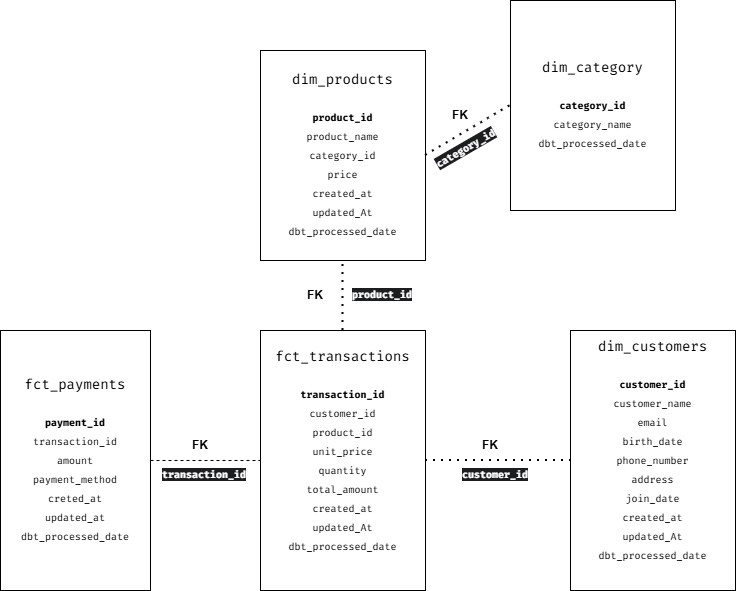

The diagram above was exported from draw.io. Its source (the exported page's mxGraphModel, read from the mxfile embedded in the PNG):
<mxGraphModel dx="1678" dy="954" grid="1" gridSize="10" guides="1" tooltips="1" connect="1" arrows="1" fold="1" page="1" pageScale="1" pageWidth="850" pageHeight="1100" math="0" shadow="0">
  <root>
    <mxCell id="0" />
    <mxCell id="1" parent="0" />
    <mxCell id="6O4h-diJyoFQhKv-Cxec-11" parent="1" style="rounded=0;whiteSpace=wrap;html=1;fontColor=default;labelBackgroundColor=none;" value="&lt;div style=&quot;font-family: &amp;quot;Fira Code&amp;quot;, Consolas, &amp;quot;Courier New&amp;quot;, monospace, Consolas, &amp;quot;Courier New&amp;quot;, monospace; font-size: 14px; line-height: 19px; white-space: pre;&quot;&gt;&lt;span style=&quot;&quot;&gt;fct_payments&lt;/span&gt;&lt;/div&gt;&lt;div style=&quot;font-family: &amp;quot;Fira Code&amp;quot;, Consolas, &amp;quot;Courier New&amp;quot;, monospace, Consolas, &amp;quot;Courier New&amp;quot;, monospace; font-size: 14px; line-height: 19px; white-space: pre;&quot;&gt;&lt;span style=&quot;&quot;&gt;&lt;br&gt;&lt;/span&gt;&lt;/div&gt;&lt;div style=&quot;font-family: &amp;quot;Fira Code&amp;quot;, Consolas, &amp;quot;Courier New&amp;quot;, monospace, Consolas, &amp;quot;Courier New&amp;quot;, monospace; line-height: 19px; white-space: pre;&quot;&gt;&lt;font size=&quot;1&quot;&gt;&lt;b&gt;payment_id&lt;/b&gt;&lt;/font&gt;&lt;/div&gt;&lt;div style=&quot;font-family: &amp;quot;Fira Code&amp;quot;, Consolas, &amp;quot;Courier New&amp;quot;, monospace, Consolas, &amp;quot;Courier New&amp;quot;, monospace; line-height: 19px; white-space: pre;&quot;&gt;&lt;font size=&quot;1&quot;&gt;transaction_id&lt;/font&gt;&lt;/div&gt;&lt;div style=&quot;font-family: &amp;quot;Fira Code&amp;quot;, Consolas, &amp;quot;Courier New&amp;quot;, monospace, Consolas, &amp;quot;Courier New&amp;quot;, monospace; line-height: 19px; white-space: pre;&quot;&gt;&lt;font size=&quot;1&quot;&gt;amount&lt;/font&gt;&lt;/div&gt;&lt;div style=&quot;font-family: &amp;quot;Fira Code&amp;quot;, Consolas, &amp;quot;Courier New&amp;quot;, monospace, Consolas, &amp;quot;Courier New&amp;quot;, monospace; line-height: 19px; white-space: pre;&quot;&gt;&lt;font size=&quot;1&quot;&gt;payment_method&lt;/font&gt;&lt;/div&gt;&lt;div style=&quot;font-family: &amp;quot;Fira Code&amp;quot;, Consolas, &amp;quot;Courier New&amp;quot;, monospace, Consolas, &amp;quot;Courier New&amp;quot;, monospace; line-height: 19px; white-space: pre;&quot;&gt;&lt;font size=&quot;1&quot;&gt;creted_at&lt;/font&gt;&lt;/div&gt;&lt;div style=&quot;font-family: &amp;quot;Fira Code&amp;quot;, Consolas, &amp;quot;Courier New&amp;quot;, monospace, Consolas, &amp;quot;Courier New&amp;quot;, monospace; line-height: 19px; white-space: pre;&quot;&gt;&lt;font size=&quot;1&quot;&gt;updated_at&lt;/font&gt;&lt;/div&gt;&lt;div style=&quot;font-family: &amp;quot;Fira Code&amp;quot;, Consolas, &amp;quot;Courier New&amp;quot;, monospace, Consolas, &amp;quot;Courier New&amp;quot;, monospace; line-height: 19px; white-space: pre;&quot;&gt;&lt;font size=&quot;1&quot;&gt;dbt_processed_date&lt;/font&gt;&lt;/div&gt;" vertex="1">
      <mxGeometry height="260" width="150" x="40" y="430" as="geometry" />
    </mxCell>
    <mxCell id="6O4h-diJyoFQhKv-Cxec-12" parent="1" style="rounded=0;whiteSpace=wrap;html=1;fontColor=default;labelBackgroundColor=none;" value="&lt;div style=&quot;font-family: &amp;quot;Fira Code&amp;quot;, Consolas, &amp;quot;Courier New&amp;quot;, monospace, Consolas, &amp;quot;Courier New&amp;quot;, monospace; font-size: 14px; line-height: 19px; white-space: pre;&quot;&gt;&lt;div style=&quot;line-height: 19px;&quot;&gt;fct_transactions&lt;/div&gt;&lt;div style=&quot;line-height: 19px;&quot;&gt;&lt;br&gt;&lt;/div&gt;&lt;div style=&quot;font-size: 12px; line-height: 19px;&quot;&gt;&lt;font size=&quot;1&quot;&gt;&lt;b&gt;transaction_id&lt;/b&gt;&lt;/font&gt;&lt;/div&gt;&lt;div style=&quot;font-size: 12px; line-height: 19px;&quot;&gt;&lt;font size=&quot;1&quot;&gt;customer_id&lt;/font&gt;&lt;/div&gt;&lt;div style=&quot;font-size: 12px; line-height: 19px;&quot;&gt;&lt;font size=&quot;1&quot;&gt;product_id&lt;/font&gt;&lt;/div&gt;&lt;div style=&quot;font-size: 12px; line-height: 19px;&quot;&gt;&lt;font size=&quot;1&quot;&gt;unit_price&lt;/font&gt;&lt;/div&gt;&lt;div style=&quot;font-size: 12px; line-height: 19px;&quot;&gt;&lt;font size=&quot;1&quot;&gt;quantity&lt;/font&gt;&lt;/div&gt;&lt;div style=&quot;font-size: 12px; line-height: 19px;&quot;&gt;&lt;font size=&quot;1&quot;&gt;total_amount&lt;/font&gt;&lt;/div&gt;&lt;div style=&quot;font-size: 12px; line-height: 19px;&quot;&gt;&lt;font size=&quot;1&quot;&gt;created_at&lt;/font&gt;&lt;/div&gt;&lt;div style=&quot;font-size: 12px; line-height: 19px;&quot;&gt;&lt;font size=&quot;1&quot;&gt;updated_At&lt;/font&gt;&lt;/div&gt;&lt;div style=&quot;font-size: 12px; line-height: 19px;&quot;&gt;&lt;font size=&quot;1&quot;&gt;dbt_processed_date&lt;/font&gt;&lt;/div&gt;&lt;div style=&quot;font-size: 12px; line-height: 19px;&quot;&gt;&lt;br&gt;&lt;/div&gt;&lt;/div&gt;" vertex="1">
      <mxGeometry height="260" width="165" x="300" y="430" as="geometry" />
    </mxCell>
    <mxCell id="6O4h-diJyoFQhKv-Cxec-13" edge="1" parent="1" source="6O4h-diJyoFQhKv-Cxec-11" style="endArrow=none;dashed=1;html=1;rounded=0;exitX=1;exitY=0.5;exitDx=0;exitDy=0;entryX=0;entryY=0.5;entryDx=0;entryDy=0;" target="6O4h-diJyoFQhKv-Cxec-12" value="">
      <mxGeometry height="50" relative="1" width="50" as="geometry">
        <mxPoint x="400" y="530" as="sourcePoint" />
        <mxPoint x="450" y="480" as="targetPoint" />
      </mxGeometry>
    </mxCell>
    <mxCell id="6O4h-diJyoFQhKv-Cxec-14" parent="1" style="text;whiteSpace=wrap;html=1;" value="&lt;b style=&quot;forced-color-adjust: none; box-shadow: none !important; color: rgb(255, 255, 255); font-family: &amp;quot;Fira Code&amp;quot;, Consolas, &amp;quot;Courier New&amp;quot;, monospace, Consolas, &amp;quot;Courier New&amp;quot;, monospace; font-size: x-small; font-style: normal; font-variant-ligatures: normal; font-variant-caps: normal; letter-spacing: normal; orphans: 2; text-align: center; text-indent: 0px; text-transform: none; widows: 2; word-spacing: 0px; -webkit-text-stroke-width: 0px; white-space: pre; background-color: rgb(27, 29, 30); text-decoration-thickness: initial; text-decoration-style: initial; text-decoration-color: initial;&quot;&gt;transaction_id&lt;/b&gt;" vertex="1">
      <mxGeometry height="40" width="120" x="200" y="560" as="geometry" />
    </mxCell>
    <mxCell id="6O4h-diJyoFQhKv-Cxec-15" parent="1" style="text;html=1;whiteSpace=wrap;strokeColor=none;fillColor=none;align=center;verticalAlign=middle;rounded=0;fontStyle=1" value="FK" vertex="1">
      <mxGeometry height="30" width="60" x="210" y="530" as="geometry" />
    </mxCell>
    <mxCell id="6O4h-diJyoFQhKv-Cxec-17" parent="1" style="rounded=0;whiteSpace=wrap;html=1;fontColor=default;labelBackgroundColor=none;" value="&lt;div style=&quot;font-family: &amp;quot;Fira Code&amp;quot;, Consolas, &amp;quot;Courier New&amp;quot;, monospace, Consolas, &amp;quot;Courier New&amp;quot;, monospace; font-size: 14px; line-height: 19px; white-space: pre;&quot;&gt;&lt;div style=&quot;line-height: 19px;&quot;&gt;dim_products&lt;/div&gt;&lt;div style=&quot;line-height: 19px;&quot;&gt;&lt;br&gt;&lt;/div&gt;&lt;div style=&quot;font-size: 12px; line-height: 19px;&quot;&gt;&lt;font size=&quot;1&quot;&gt;&lt;b&gt;product_id&lt;/b&gt;&lt;/font&gt;&lt;/div&gt;&lt;div style=&quot;font-size: 12px; line-height: 19px;&quot;&gt;&lt;font size=&quot;1&quot;&gt;product_name&lt;/font&gt;&lt;/div&gt;&lt;div style=&quot;font-size: 12px; line-height: 19px;&quot;&gt;&lt;font size=&quot;1&quot;&gt;category_id&lt;/font&gt;&lt;/div&gt;&lt;div style=&quot;font-size: 12px; line-height: 19px;&quot;&gt;&lt;font size=&quot;1&quot;&gt;price&lt;/font&gt;&lt;/div&gt;&lt;div style=&quot;font-size: 12px; line-height: 19px;&quot;&gt;&lt;font size=&quot;1&quot;&gt;created_at&lt;/font&gt;&lt;/div&gt;&lt;div style=&quot;font-size: 12px; line-height: 19px;&quot;&gt;&lt;font size=&quot;1&quot;&gt;updated_At&lt;/font&gt;&lt;/div&gt;&lt;div style=&quot;font-size: 12px; line-height: 19px;&quot;&gt;&lt;font size=&quot;1&quot;&gt;dbt_processed_date&lt;/font&gt;&lt;/div&gt;&lt;/div&gt;" vertex="1">
      <mxGeometry height="210" width="165" x="300" y="150" as="geometry" />
    </mxCell>
    <mxCell id="6O4h-diJyoFQhKv-Cxec-18" parent="1" style="rounded=0;whiteSpace=wrap;html=1;fontColor=default;labelBackgroundColor=none;" value="&lt;div style=&quot;font-family: &amp;quot;Fira Code&amp;quot;, Consolas, &amp;quot;Courier New&amp;quot;, monospace, Consolas, &amp;quot;Courier New&amp;quot;, monospace; line-height: 19px; white-space: pre;&quot;&gt;&lt;div style=&quot;font-size: 14px; line-height: 19px;&quot;&gt;dim_customers&lt;/div&gt;&lt;div style=&quot;font-size: 14px; line-height: 19px;&quot;&gt;&lt;br&gt;&lt;/div&gt;&lt;div style=&quot;font-size: 12px; line-height: 19px;&quot;&gt;&lt;font size=&quot;1&quot;&gt;&lt;b&gt;customer_id&lt;/b&gt;&lt;/font&gt;&lt;/div&gt;&lt;div style=&quot;font-size: 12px; line-height: 19px;&quot;&gt;&lt;font size=&quot;1&quot;&gt;customer_name&lt;/font&gt;&lt;/div&gt;&lt;div style=&quot;font-size: 12px; line-height: 19px;&quot;&gt;&lt;font size=&quot;1&quot;&gt;email&lt;/font&gt;&lt;/div&gt;&lt;div style=&quot;line-height: 19px;&quot;&gt;&lt;font size=&quot;1&quot;&gt;birth_date&lt;/font&gt;&lt;/div&gt;&lt;div style=&quot;line-height: 19px;&quot;&gt;&lt;font size=&quot;1&quot;&gt;phone_number&lt;/font&gt;&lt;/div&gt;&lt;div style=&quot;line-height: 19px;&quot;&gt;&lt;font size=&quot;1&quot;&gt;address&lt;/font&gt;&lt;/div&gt;&lt;div style=&quot;line-height: 19px;&quot;&gt;&lt;font size=&quot;1&quot;&gt;join_date&lt;/font&gt;&lt;/div&gt;&lt;div style=&quot;font-size: 12px; line-height: 19px;&quot;&gt;&lt;font size=&quot;1&quot;&gt;created_at&lt;/font&gt;&lt;/div&gt;&lt;div style=&quot;font-size: 12px; line-height: 19px;&quot;&gt;&lt;font size=&quot;1&quot;&gt;updated_At&lt;/font&gt;&lt;/div&gt;&lt;div style=&quot;font-size: 12px; line-height: 19px;&quot;&gt;&lt;font size=&quot;1&quot;&gt;dbt_processed_date&lt;/font&gt;&lt;/div&gt;&lt;div style=&quot;font-size: 12px; line-height: 19px;&quot;&gt;&lt;br&gt;&lt;/div&gt;&lt;/div&gt;" vertex="1">
      <mxGeometry height="260" width="165" x="610" y="430" as="geometry" />
    </mxCell>
    <mxCell id="6O4h-diJyoFQhKv-Cxec-19" parent="1" style="rounded=0;whiteSpace=wrap;html=1;fontColor=default;labelBackgroundColor=none;" value="&lt;div style=&quot;font-family: &amp;quot;Fira Code&amp;quot;, Consolas, &amp;quot;Courier New&amp;quot;, monospace, Consolas, &amp;quot;Courier New&amp;quot;, monospace; line-height: 19px; white-space: pre;&quot;&gt;&lt;div style=&quot;font-size: 14px; line-height: 19px;&quot;&gt;dim_category&lt;/div&gt;&lt;div style=&quot;font-size: 14px; line-height: 19px;&quot;&gt;&lt;br&gt;&lt;/div&gt;&lt;div style=&quot;font-size: 12px; line-height: 19px;&quot;&gt;&lt;font size=&quot;1&quot;&gt;&lt;b&gt;category_id&lt;/b&gt;&lt;/font&gt;&lt;/div&gt;&lt;div style=&quot;line-height: 19px;&quot;&gt;&lt;font size=&quot;1&quot;&gt;category_name&lt;/font&gt;&lt;/div&gt;&lt;div style=&quot;font-size: 12px; line-height: 19px;&quot;&gt;&lt;font size=&quot;1&quot;&gt;dbt_processed_date&lt;/font&gt;&lt;/div&gt;&lt;/div&gt;" vertex="1">
      <mxGeometry height="210" width="165" x="550" y="100" as="geometry" />
    </mxCell>
    <mxCell id="6O4h-diJyoFQhKv-Cxec-21" edge="1" parent="1" source="6O4h-diJyoFQhKv-Cxec-12" style="endArrow=none;dashed=1;html=1;dashPattern=1 3;strokeWidth=2;rounded=0;entryX=0.5;entryY=1;entryDx=0;entryDy=0;exitX=0.5;exitY=0;exitDx=0;exitDy=0;" target="6O4h-diJyoFQhKv-Cxec-17" value="">
      <mxGeometry height="50" relative="1" width="50" as="geometry">
        <mxPoint x="400" y="440" as="sourcePoint" />
        <mxPoint x="450" y="390" as="targetPoint" />
      </mxGeometry>
    </mxCell>
    <mxCell id="6O4h-diJyoFQhKv-Cxec-22" edge="1" parent="1" source="6O4h-diJyoFQhKv-Cxec-12" style="endArrow=none;dashed=1;html=1;dashPattern=1 3;strokeWidth=2;rounded=0;entryX=0;entryY=0.5;entryDx=0;entryDy=0;exitX=1;exitY=0.5;exitDx=0;exitDy=0;" target="6O4h-diJyoFQhKv-Cxec-18" value="">
      <mxGeometry height="50" relative="1" width="50" as="geometry">
        <mxPoint x="360" y="450" as="sourcePoint" />
        <mxPoint x="360" y="400" as="targetPoint" />
      </mxGeometry>
    </mxCell>
    <mxCell id="6O4h-diJyoFQhKv-Cxec-24" parent="1" style="text;html=1;whiteSpace=wrap;strokeColor=none;fillColor=none;align=center;verticalAlign=middle;rounded=0;fontStyle=1" value="FK" vertex="1">
      <mxGeometry height="30" width="60" x="470" y="200" as="geometry" />
    </mxCell>
    <mxCell id="6O4h-diJyoFQhKv-Cxec-25" parent="1" style="text;html=1;whiteSpace=wrap;strokeColor=none;fillColor=none;align=center;verticalAlign=middle;rounded=0;fontStyle=1" value="FK" vertex="1">
      <mxGeometry height="30" width="60" x="325" y="380" as="geometry" />
    </mxCell>
    <mxCell id="6O4h-diJyoFQhKv-Cxec-26" parent="1" style="text;html=1;whiteSpace=wrap;strokeColor=none;fillColor=none;align=center;verticalAlign=middle;rounded=0;fontStyle=1" value="FK" vertex="1">
      <mxGeometry height="30" width="60" x="500" y="530" as="geometry" />
    </mxCell>
    <mxCell id="6O4h-diJyoFQhKv-Cxec-27" parent="1" style="text;whiteSpace=wrap;html=1;rotation=0;" value="&lt;b style=&quot;forced-color-adjust: none; color: rgb(255, 255, 255); font-family: &amp;quot;Fira Code&amp;quot;, Consolas, &amp;quot;Courier New&amp;quot;, monospace, Consolas, &amp;quot;Courier New&amp;quot;, monospace; font-size: x-small; font-style: normal; font-variant-ligatures: normal; font-variant-caps: normal; letter-spacing: normal; orphans: 2; text-align: center; text-indent: 0px; text-transform: none; widows: 2; word-spacing: 0px; -webkit-text-stroke-width: 0px; white-space: pre; background-color: rgb(27, 29, 30); text-decoration-thickness: initial; text-decoration-style: initial; text-decoration-color: initial; box-shadow: none !important;&quot;&gt;customer_id&lt;/b&gt;" vertex="1">
      <mxGeometry height="40" width="120" x="500" y="560" as="geometry" />
    </mxCell>
    <mxCell id="6O4h-diJyoFQhKv-Cxec-28" parent="1" style="text;whiteSpace=wrap;html=1;rotation=0;" value="&lt;b style=&quot;forced-color-adjust: none; color: rgb(255, 255, 255); font-family: &amp;quot;Fira Code&amp;quot;, Consolas, &amp;quot;Courier New&amp;quot;, monospace, Consolas, &amp;quot;Courier New&amp;quot;, monospace; font-size: x-small; font-style: normal; font-variant-ligatures: normal; font-variant-caps: normal; letter-spacing: normal; orphans: 2; text-align: center; text-indent: 0px; text-transform: none; widows: 2; word-spacing: 0px; -webkit-text-stroke-width: 0px; white-space: pre; background-color: rgb(27, 29, 30); text-decoration-thickness: initial; text-decoration-style: initial; text-decoration-color: initial; box-shadow: none !important;&quot;&gt;product_id&lt;/b&gt;" vertex="1">
      <mxGeometry height="40" width="120" x="390.00050807568874" y="380.00152422706634" as="geometry" />
    </mxCell>
    <mxCell id="6O4h-diJyoFQhKv-Cxec-29" parent="1" style="text;whiteSpace=wrap;html=1;rotation=-30;" value="&lt;b style=&quot;forced-color-adjust: none; color: rgb(255, 255, 255); font-family: &amp;quot;Fira Code&amp;quot;, Consolas, &amp;quot;Courier New&amp;quot;, monospace, Consolas, &amp;quot;Courier New&amp;quot;, monospace; font-size: x-small; font-style: normal; font-variant-ligatures: normal; font-variant-caps: normal; letter-spacing: normal; orphans: 2; text-align: center; text-indent: 0px; text-transform: none; widows: 2; word-spacing: 0px; -webkit-text-stroke-width: 0px; white-space: pre; background-color: rgb(27, 29, 30); text-decoration-thickness: initial; text-decoration-style: initial; text-decoration-color: initial; box-shadow: none !important;&quot;&gt;category_id&lt;/b&gt;" vertex="1">
      <mxGeometry height="40" width="120" x="470" y="220" as="geometry" />
    </mxCell>
    <mxCell id="6O4h-diJyoFQhKv-Cxec-31" edge="1" parent="1" source="6O4h-diJyoFQhKv-Cxec-17" style="endArrow=none;dashed=1;html=1;dashPattern=1 3;strokeWidth=2;rounded=0;entryX=0;entryY=0.5;entryDx=0;entryDy=0;exitX=1;exitY=0.5;exitDx=0;exitDy=0;" target="6O4h-diJyoFQhKv-Cxec-19" value="">
      <mxGeometry height="50" relative="1" width="50" as="geometry">
        <mxPoint x="510" y="290" as="sourcePoint" />
        <mxPoint x="510" y="220" as="targetPoint" />
      </mxGeometry>
    </mxCell>
  </root>
</mxGraphModel>